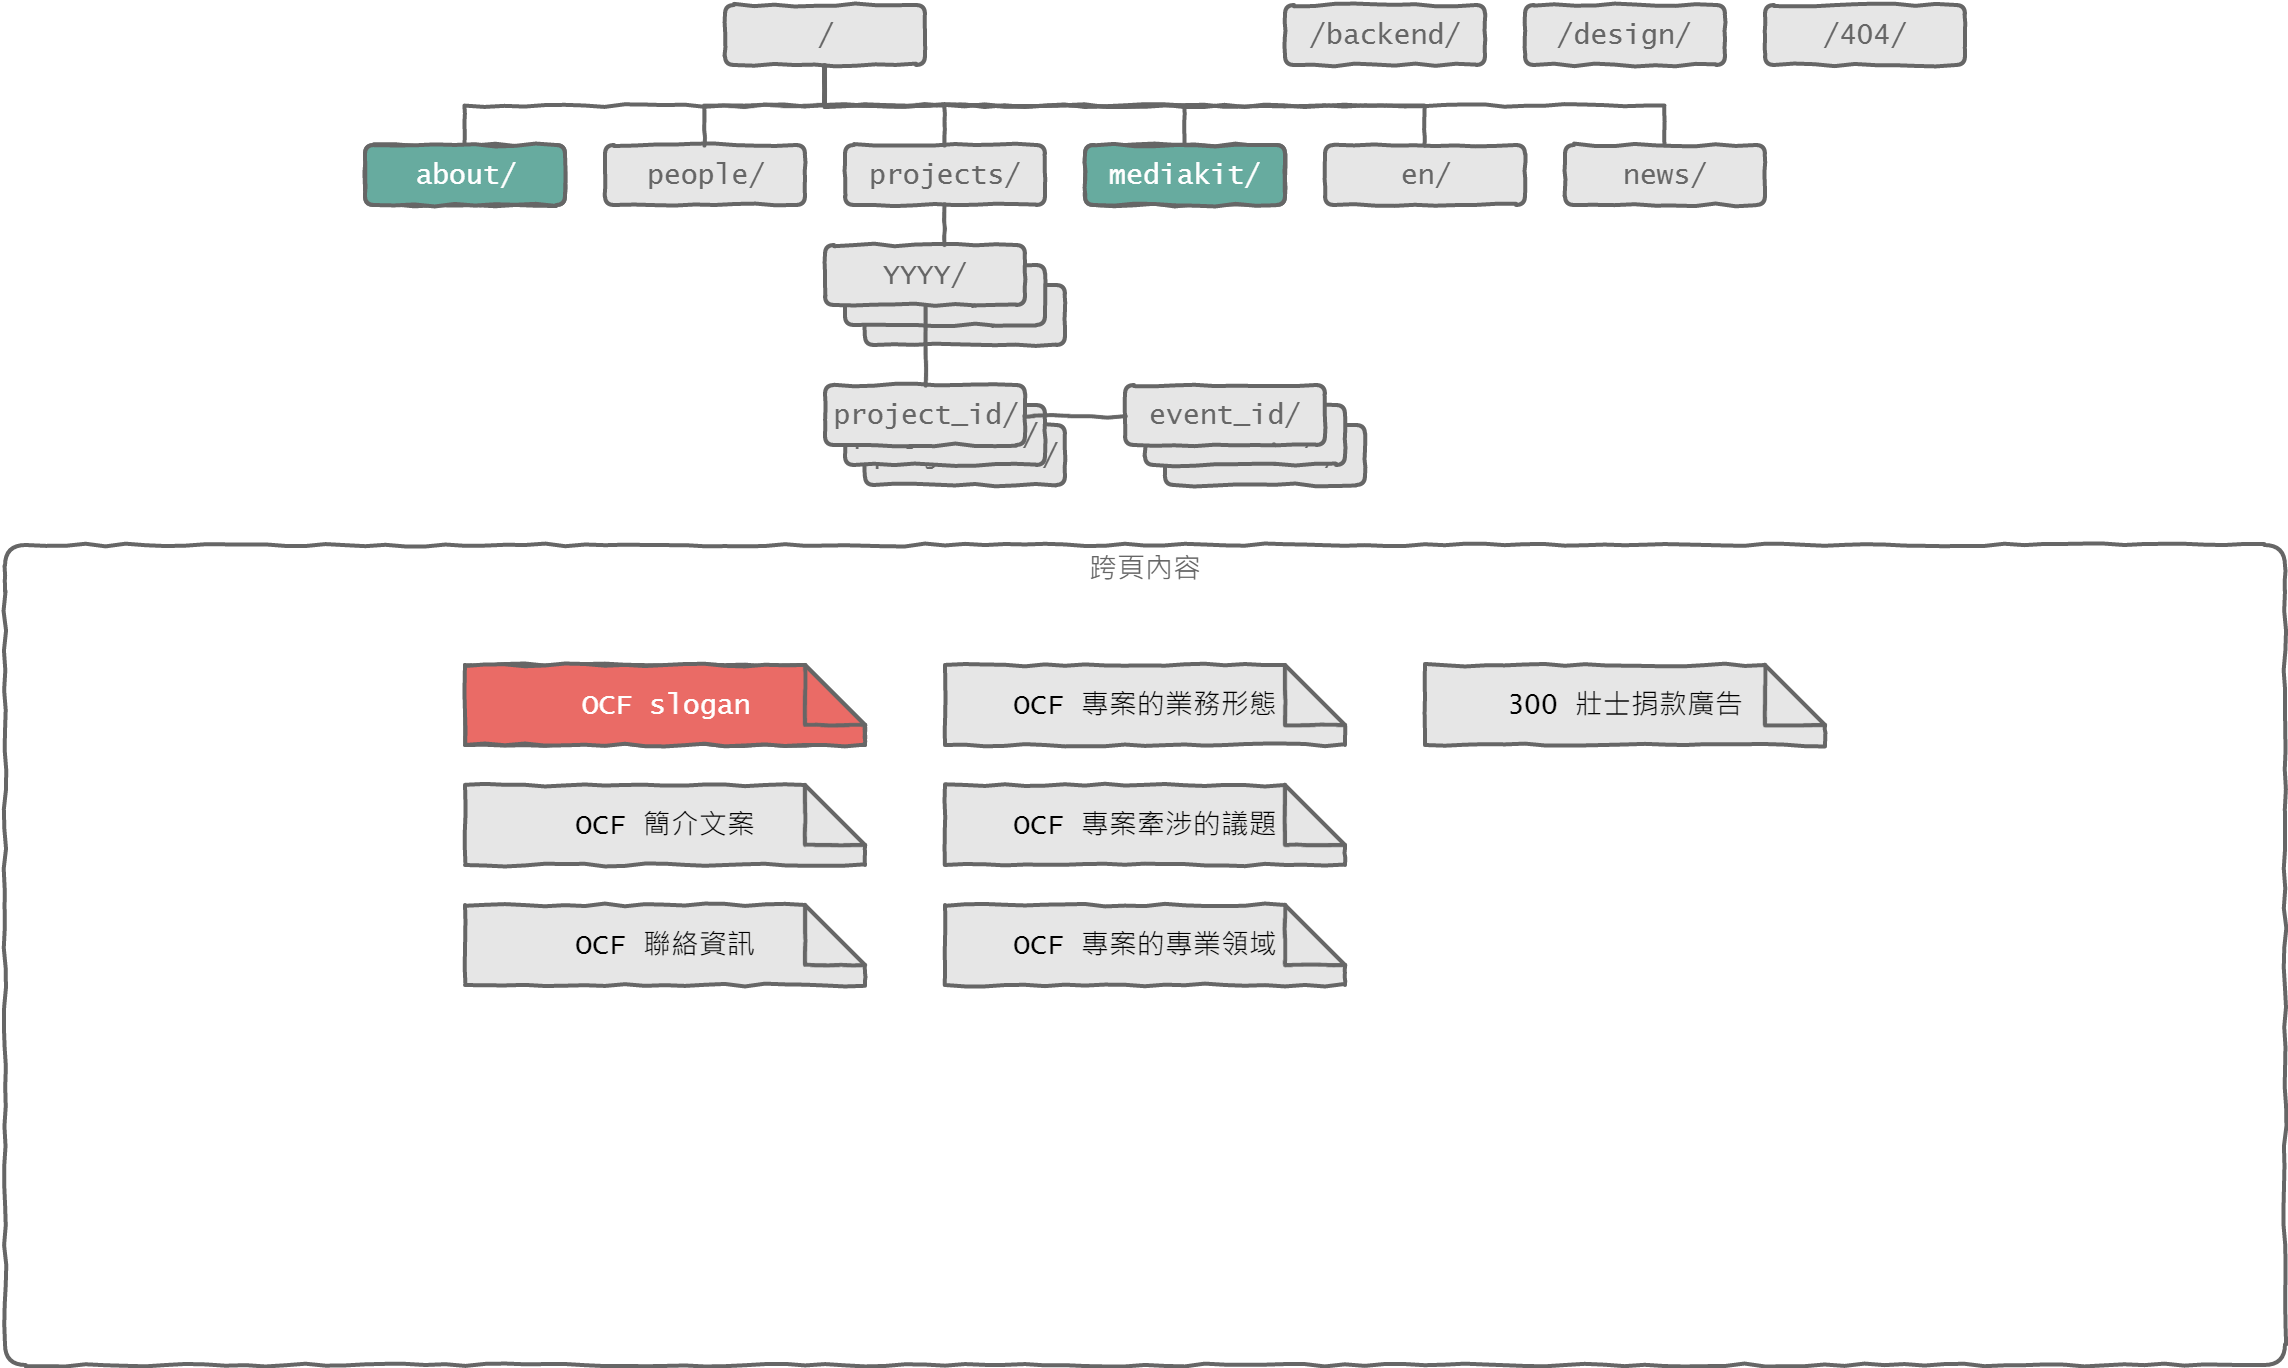

The diagram above was exported from draw.io. Its source (the exported page's mxGraphModel, read from the mxfile embedded in the PNG):
<mxGraphModel dx="1432" dy="765" grid="1" gridSize="10" guides="1" tooltips="1" connect="1" arrows="1" fold="1" page="1" pageScale="1" pageWidth="1280" pageHeight="720" math="0" shadow="0">
  <root>
    <mxCell id="0" />
    <mxCell id="1" value="sitemap" style="" parent="0" />
    <mxCell id="354331f707e221d0-156" value="/" style="whiteSpace=wrap;html=1;rounded=1;shadow=0;glass=0;comic=1;startSize=23;strokeColor=#666666;strokeWidth=2;fillColor=#E6E6E6;fontFamily=Lucida Console;fontSize=14;fontColor=#666666;align=center;" vertex="1" parent="1">
      <mxGeometry x="430" y="20" width="100" height="30" as="geometry" />
    </mxCell>
    <mxCell id="354331f707e221d0-157" value="about/" style="whiteSpace=wrap;html=1;rounded=1;shadow=0;glass=0;comic=1;startSize=23;strokeColor=#666666;strokeWidth=2;fillColor=#E6E6E6;fontFamily=Lucida Console;fontSize=14;fontColor=#666666;align=center;" vertex="1" parent="1">
      <mxGeometry x="250" y="90" width="100" height="30" as="geometry" />
    </mxCell>
    <mxCell id="354331f707e221d0-158" value="people/" style="whiteSpace=wrap;html=1;rounded=1;shadow=0;glass=0;comic=1;startSize=23;strokeColor=#666666;strokeWidth=2;fillColor=#E6E6E6;fontFamily=Lucida Console;fontSize=14;fontColor=#666666;align=center;" vertex="1" parent="1">
      <mxGeometry x="370" y="90" width="100" height="30" as="geometry" />
    </mxCell>
    <mxCell id="354331f707e221d0-159" value="projects/" style="whiteSpace=wrap;html=1;rounded=1;shadow=0;glass=0;comic=1;startSize=23;strokeColor=#666666;strokeWidth=2;fillColor=#E6E6E6;fontFamily=Lucida Console;fontSize=14;fontColor=#666666;align=center;" vertex="1" parent="1">
      <mxGeometry x="490" y="90" width="100" height="30" as="geometry" />
    </mxCell>
    <mxCell id="354331f707e221d0-160" value="mediakit/" style="whiteSpace=wrap;html=1;rounded=1;shadow=0;glass=0;comic=1;startSize=23;strokeColor=#666666;strokeWidth=2;fillColor=#E6E6E6;fontFamily=Lucida Console;fontSize=14;fontColor=#666666;align=center;" vertex="1" parent="1">
      <mxGeometry x="610" y="90" width="100" height="30" as="geometry" />
    </mxCell>
    <mxCell id="354331f707e221d0-161" value="en/" style="whiteSpace=wrap;html=1;rounded=1;shadow=0;glass=0;comic=1;startSize=23;strokeColor=#666666;strokeWidth=2;fillColor=#E6E6E6;fontFamily=Lucida Console;fontSize=14;fontColor=#666666;align=center;" vertex="1" parent="1">
      <mxGeometry x="730" y="90" width="100" height="30" as="geometry" />
    </mxCell>
    <mxCell id="354331f707e221d0-162" value="news/" style="whiteSpace=wrap;html=1;rounded=1;shadow=0;glass=0;comic=1;startSize=23;strokeColor=#666666;strokeWidth=2;fillColor=#E6E6E6;fontFamily=Lucida Console;fontSize=14;fontColor=#666666;align=center;" vertex="1" parent="1">
      <mxGeometry x="850" y="90" width="100" height="30" as="geometry" />
    </mxCell>
    <mxCell id="354331f707e221d0-163" value="/backend/" style="whiteSpace=wrap;html=1;rounded=1;shadow=0;glass=0;comic=1;startSize=23;strokeColor=#666666;strokeWidth=2;fillColor=#E6E6E6;fontFamily=Lucida Console;fontSize=14;fontColor=#666666;align=center;" vertex="1" parent="1">
      <mxGeometry x="710" y="20" width="100" height="30" as="geometry" />
    </mxCell>
    <mxCell id="354331f707e221d0-164" value="/design/" style="whiteSpace=wrap;html=1;rounded=1;shadow=0;glass=0;comic=1;startSize=23;strokeColor=#666666;strokeWidth=2;fillColor=#E6E6E6;fontFamily=Lucida Console;fontSize=14;fontColor=#666666;align=center;" vertex="1" parent="1">
      <mxGeometry x="830" y="20" width="100" height="30" as="geometry" />
    </mxCell>
    <mxCell id="354331f707e221d0-165" value="/404/" style="whiteSpace=wrap;html=1;rounded=1;shadow=0;glass=0;comic=1;startSize=23;strokeColor=#666666;strokeWidth=2;fillColor=#E6E6E6;fontFamily=Lucida Console;fontSize=14;fontColor=#666666;align=center;" vertex="1" parent="1">
      <mxGeometry x="950" y="20" width="100" height="30" as="geometry" />
    </mxCell>
    <mxCell id="354331f707e221d0-176" value="" style="edgeStyle=orthogonalEdgeStyle;rounded=0;comic=1;html=1;exitX=0.5;exitY=1;entryX=0.5;entryY=0;labelBackgroundColor=none;startSize=23;endArrow=none;endFill=0;endSize=8;jettySize=auto;orthogonalLoop=1;strokeColor=#666666;strokeWidth=2;fontFamily=Lucida Console;fontSize=14;fontColor=#666666;" edge="1" parent="1" source="354331f707e221d0-156" target="354331f707e221d0-157">
      <mxGeometry relative="1" as="geometry" />
    </mxCell>
    <mxCell id="354331f707e221d0-177" value="" style="edgeStyle=orthogonalEdgeStyle;rounded=0;comic=1;html=1;exitX=0.5;exitY=1;entryX=0.5;entryY=0;labelBackgroundColor=none;startSize=23;endArrow=none;endFill=0;endSize=8;jettySize=auto;orthogonalLoop=1;strokeColor=#666666;strokeWidth=2;fontFamily=Lucida Console;fontSize=14;fontColor=#666666;" edge="1" parent="1" source="354331f707e221d0-156" target="354331f707e221d0-158">
      <mxGeometry relative="1" as="geometry" />
    </mxCell>
    <mxCell id="354331f707e221d0-180" value="" style="edgeStyle=orthogonalEdgeStyle;rounded=0;comic=1;html=1;exitX=0.5;exitY=1;entryX=0.5;entryY=0;labelBackgroundColor=none;startSize=23;endArrow=none;endFill=0;endSize=8;jettySize=auto;orthogonalLoop=1;strokeColor=#666666;strokeWidth=2;fontFamily=Lucida Console;fontSize=14;fontColor=#666666;" edge="1" parent="1" source="354331f707e221d0-156" target="354331f707e221d0-159">
      <mxGeometry relative="1" as="geometry" />
    </mxCell>
    <mxCell id="354331f707e221d0-181" value="" style="edgeStyle=orthogonalEdgeStyle;rounded=0;comic=1;html=1;exitX=0.5;exitY=1;entryX=0.5;entryY=0;labelBackgroundColor=none;startSize=23;endArrow=none;endFill=0;endSize=8;jettySize=auto;orthogonalLoop=1;strokeColor=#666666;strokeWidth=2;fontFamily=Lucida Console;fontSize=14;fontColor=#666666;" edge="1" parent="1" source="354331f707e221d0-156" target="354331f707e221d0-160">
      <mxGeometry relative="1" as="geometry" />
    </mxCell>
    <mxCell id="354331f707e221d0-182" value="" style="edgeStyle=orthogonalEdgeStyle;rounded=0;comic=1;html=1;exitX=0.5;exitY=1;entryX=0.5;entryY=0;labelBackgroundColor=none;startSize=23;endArrow=none;endFill=0;endSize=8;jettySize=auto;orthogonalLoop=1;strokeColor=#666666;strokeWidth=2;fontFamily=Lucida Console;fontSize=14;fontColor=#666666;" edge="1" parent="1" source="354331f707e221d0-156" target="354331f707e221d0-161">
      <mxGeometry relative="1" as="geometry" />
    </mxCell>
    <mxCell id="354331f707e221d0-183" value="" style="edgeStyle=orthogonalEdgeStyle;rounded=0;comic=1;html=1;exitX=0.5;exitY=1;labelBackgroundColor=none;startSize=23;endArrow=none;endFill=0;endSize=8;jettySize=auto;orthogonalLoop=1;strokeColor=#666666;strokeWidth=2;fontFamily=Lucida Console;fontSize=14;fontColor=#666666;" edge="1" parent="1" source="354331f707e221d0-156" target="354331f707e221d0-162">
      <mxGeometry relative="1" as="geometry" />
    </mxCell>
    <mxCell id="354331f707e221d0-174" value="" style="group;strokeColor=none;strokeWidth=2;fontSize=14;fontFamily=Lucida Console;" vertex="1" connectable="0" parent="1">
      <mxGeometry x="480" y="120" width="120" height="70" as="geometry" />
    </mxCell>
    <mxCell id="354331f707e221d0-168" value="YYYY/" style="whiteSpace=wrap;html=1;rounded=1;shadow=0;glass=0;comic=1;startSize=23;strokeColor=#666666;strokeWidth=2;fillColor=#E6E6E6;fontFamily=Lucida Console;fontSize=14;fontColor=#666666;align=center;" vertex="1" parent="354331f707e221d0-174">
      <mxGeometry x="20" y="40" width="100" height="30" as="geometry" />
    </mxCell>
    <mxCell id="354331f707e221d0-170" value="YYYY/" style="whiteSpace=wrap;html=1;rounded=1;shadow=0;glass=0;comic=1;startSize=23;strokeColor=#666666;strokeWidth=2;fillColor=#E6E6E6;fontFamily=Lucida Console;fontSize=14;fontColor=#666666;align=center;" vertex="1" parent="354331f707e221d0-174">
      <mxGeometry x="10" y="30" width="100" height="30" as="geometry" />
    </mxCell>
    <mxCell id="354331f707e221d0-171" value="YYYY/" style="whiteSpace=wrap;html=1;rounded=1;shadow=0;glass=0;comic=1;startSize=23;strokeColor=#666666;strokeWidth=2;fillColor=#E6E6E6;fontFamily=Lucida Console;fontSize=14;fontColor=#666666;align=center;" vertex="1" parent="354331f707e221d0-174">
      <mxGeometry y="20" width="100" height="30" as="geometry" />
    </mxCell>
    <mxCell id="354331f707e221d0-186" value="" style="edgeStyle=orthogonalEdgeStyle;rounded=0;comic=1;html=1;exitX=0.75;exitY=1;entryX=0.75;entryY=1;labelBackgroundColor=none;startSize=23;endArrow=none;endFill=0;endSize=8;jettySize=auto;orthogonalLoop=1;strokeColor=#666666;strokeWidth=2;fontFamily=Lucida Console;fontSize=14;fontColor=#666666;" edge="1" parent="354331f707e221d0-174" source="354331f707e221d0-171" target="354331f707e221d0-171">
      <mxGeometry relative="1" as="geometry" />
    </mxCell>
    <mxCell id="354331f707e221d0-184" value="" style="edgeStyle=orthogonalEdgeStyle;rounded=0;comic=1;html=1;exitX=0.5;exitY=1;labelBackgroundColor=none;startSize=23;endArrow=none;endFill=0;endSize=8;jettySize=auto;orthogonalLoop=1;strokeColor=#666666;strokeWidth=2;fontFamily=Lucida Console;fontSize=14;fontColor=#666666;" edge="1" parent="1" source="354331f707e221d0-159" target="354331f707e221d0-171">
      <mxGeometry relative="1" as="geometry">
        <Array as="points">
          <mxPoint x="540" y="150" />
          <mxPoint x="530" y="150" />
        </Array>
      </mxGeometry>
    </mxCell>
    <mxCell id="354331f707e221d0-175" value="" style="group;strokeColor=none;strokeWidth=2;fontSize=14;fontFamily=Lucida Console;" vertex="1" connectable="0" parent="1">
      <mxGeometry x="480" y="210" width="120" height="60" as="geometry" />
    </mxCell>
    <mxCell id="354331f707e221d0-167" value="project_id/" style="whiteSpace=wrap;html=1;rounded=1;shadow=0;glass=0;comic=1;startSize=23;strokeColor=#666666;strokeWidth=2;fillColor=#E6E6E6;fontFamily=Lucida Console;fontSize=14;fontColor=#666666;align=center;" vertex="1" parent="354331f707e221d0-175">
      <mxGeometry x="20" y="20" width="100" height="30" as="geometry" />
    </mxCell>
    <mxCell id="354331f707e221d0-172" value="project_id/" style="whiteSpace=wrap;html=1;rounded=1;shadow=0;glass=0;comic=1;startSize=23;strokeColor=#666666;strokeWidth=2;fillColor=#E6E6E6;fontFamily=Lucida Console;fontSize=14;fontColor=#666666;align=center;" vertex="1" parent="354331f707e221d0-175">
      <mxGeometry x="10" y="10" width="100" height="30" as="geometry" />
    </mxCell>
    <mxCell id="354331f707e221d0-173" value="project_id/" style="whiteSpace=wrap;html=1;rounded=1;shadow=0;glass=0;comic=1;startSize=23;strokeColor=#666666;strokeWidth=2;fillColor=#E6E6E6;fontFamily=Lucida Console;fontSize=14;fontColor=#666666;align=center;" vertex="1" parent="354331f707e221d0-175">
      <mxGeometry width="100" height="30" as="geometry" />
    </mxCell>
    <mxCell id="354331f707e221d0-185" value="" style="edgeStyle=orthogonalEdgeStyle;rounded=0;comic=1;html=1;exitX=0.5;exitY=1;entryX=0.5;entryY=0;labelBackgroundColor=none;startSize=23;endArrow=none;endFill=0;endSize=8;jettySize=auto;orthogonalLoop=1;strokeColor=#666666;strokeWidth=2;fontFamily=Lucida Console;fontSize=14;fontColor=#666666;" edge="1" parent="1" source="354331f707e221d0-171" target="354331f707e221d0-173">
      <mxGeometry relative="1" as="geometry" />
    </mxCell>
    <mxCell id="502146218063221f-1" value="" style="group;strokeColor=none;strokeWidth=2;fontSize=14;fontFamily=Lucida Console;" vertex="1" connectable="0" parent="1">
      <mxGeometry x="630" y="190" width="120" height="70" as="geometry" />
    </mxCell>
    <mxCell id="502146218063221f-2" value="event_id/" style="whiteSpace=wrap;html=1;rounded=1;shadow=0;glass=0;comic=1;startSize=23;strokeColor=#666666;strokeWidth=2;fillColor=#E6E6E6;fontFamily=Lucida Console;fontSize=14;fontColor=#666666;align=center;" vertex="1" parent="502146218063221f-1">
      <mxGeometry x="20" y="40" width="100" height="30" as="geometry" />
    </mxCell>
    <mxCell id="502146218063221f-3" value="event_id/" style="whiteSpace=wrap;html=1;rounded=1;shadow=0;glass=0;comic=1;startSize=23;strokeColor=#666666;strokeWidth=2;fillColor=#E6E6E6;fontFamily=Lucida Console;fontSize=14;fontColor=#666666;align=center;" vertex="1" parent="502146218063221f-1">
      <mxGeometry x="10" y="30" width="100" height="30" as="geometry" />
    </mxCell>
    <mxCell id="502146218063221f-4" value="event_id/" style="whiteSpace=wrap;html=1;rounded=1;shadow=0;glass=0;comic=1;startSize=23;strokeColor=#666666;strokeWidth=2;fillColor=#E6E6E6;fontFamily=Lucida Console;fontSize=14;fontColor=#666666;align=center;" vertex="1" parent="502146218063221f-1">
      <mxGeometry y="20" width="100" height="30" as="geometry" />
    </mxCell>
    <mxCell id="502146218063221f-5" value="" style="edgeStyle=orthogonalEdgeStyle;rounded=0;comic=1;html=1;exitX=0.75;exitY=1;entryX=0.75;entryY=1;labelBackgroundColor=none;startSize=23;endArrow=none;endFill=0;endSize=8;jettySize=auto;orthogonalLoop=1;strokeColor=#666666;strokeWidth=2;fontFamily=Lucida Console;fontSize=14;fontColor=#666666;" edge="1" parent="502146218063221f-1" source="502146218063221f-4" target="502146218063221f-4">
      <mxGeometry relative="1" as="geometry" />
    </mxCell>
    <mxCell id="502146218063221f-6" value="" style="edgeStyle=orthogonalEdgeStyle;rounded=0;comic=1;html=1;exitX=1;exitY=0.5;entryX=0;entryY=0.5;labelBackgroundColor=none;startSize=23;endArrow=none;endFill=0;endSize=8;jettySize=auto;orthogonalLoop=1;strokeColor=#666666;strokeWidth=2;fontFamily=Lucida Console;fontSize=14;fontColor=#666666;" edge="1" parent="1" source="354331f707e221d0-173" target="502146218063221f-4">
      <mxGeometry x="540" y="180" as="geometry">
        <mxPoint x="540" y="180" as="sourcePoint" />
        <mxPoint x="540" y="220" as="targetPoint" />
        <Array as="points">
          <mxPoint x="585" y="225" />
          <mxPoint x="585" y="225" />
        </Array>
      </mxGeometry>
    </mxCell>
    <mxCell id="354331f707e221d0-346" value="content" style="" parent="0" />
    <mxCell id="354331f707e221d0-366" value="&lt;font style=&quot;font-size: 14px&quot;&gt;跨頁內容&lt;/font&gt;" style="swimlane;whiteSpace=wrap;html=1;rounded=1;shadow=0;glass=0;comic=1;startSize=23;strokeColor=#666666;strokeWidth=2;fillColor=none;fontFamily=Lucida Console;fontSize=14;fontColor=#666666;align=center;fontStyle=0;swimlaneLine=0;" vertex="1" parent="354331f707e221d0-346">
      <mxGeometry x="70" y="290" width="1140" height="410" as="geometry">
        <mxRectangle x="550" y="250" width="100" height="23" as="alternateBounds" />
      </mxGeometry>
    </mxCell>
    <mxCell id="354331f707e221d0-365" value="&lt;div&gt;&lt;font style=&quot;font-size: 14px&quot;&gt;300 壯士捐款廣告&lt;/font&gt;&lt;/div&gt;" style="shape=note;whiteSpace=wrap;html=1;comic=1;strokeColor=#666666;strokeWidth=2;fillColor=#E6E6E6;fontFamily=Lucida Console;fontSize=14;fontColor=#000000;align=center;verticalAlign=middle;gradientColor=none;rounded=1;shadow=0;glass=0;startSize=23;" vertex="1" parent="354331f707e221d0-366">
      <mxGeometry x="710" y="60" width="200" height="40" as="geometry" />
    </mxCell>
    <mxCell id="354331f707e221d0-362" value="&lt;div&gt;&lt;font style=&quot;font-size: 14px&quot;&gt;OCF 專案的業務形態&lt;/font&gt;&lt;/div&gt;" style="shape=note;whiteSpace=wrap;html=1;comic=1;strokeColor=#666666;strokeWidth=2;fillColor=#E6E6E6;fontFamily=Lucida Console;fontSize=14;fontColor=#000000;align=center;verticalAlign=middle;gradientColor=none;rounded=1;shadow=0;glass=0;startSize=23;" vertex="1" parent="354331f707e221d0-366">
      <mxGeometry x="470" y="60" width="200" height="40" as="geometry" />
    </mxCell>
    <mxCell id="354331f707e221d0-363" value="&lt;div&gt;OCF 專案牽涉的議題&lt;/div&gt;" style="shape=note;whiteSpace=wrap;html=1;comic=1;strokeColor=#666666;strokeWidth=2;fillColor=#E6E6E6;fontFamily=Lucida Console;fontSize=14;fontColor=#000000;align=center;verticalAlign=middle;gradientColor=none;rounded=1;shadow=0;glass=0;startSize=23;" vertex="1" parent="354331f707e221d0-366">
      <mxGeometry x="470" y="120" width="200" height="40" as="geometry" />
    </mxCell>
    <mxCell id="354331f707e221d0-364" value="&lt;div&gt;&lt;font style=&quot;font-size: 14px&quot;&gt;OCF 專案的專業領域&lt;/font&gt;&lt;/div&gt;" style="shape=note;whiteSpace=wrap;html=1;comic=1;strokeColor=#666666;strokeWidth=2;fillColor=#E6E6E6;fontFamily=Lucida Console;fontSize=14;fontColor=#000000;align=center;verticalAlign=middle;gradientColor=none;rounded=1;shadow=0;glass=0;startSize=23;" vertex="1" parent="354331f707e221d0-366">
      <mxGeometry x="470" y="180" width="200" height="40" as="geometry" />
    </mxCell>
    <mxCell id="354331f707e221d0-361" value="&lt;div&gt;&lt;font style=&quot;font-size: 14px&quot;&gt;OCF 聯絡資訊&lt;/font&gt;&lt;/div&gt;" style="shape=note;whiteSpace=wrap;html=1;comic=1;strokeColor=#666666;strokeWidth=2;fillColor=#E6E6E6;fontFamily=Lucida Console;fontSize=14;fontColor=#000000;align=center;verticalAlign=middle;gradientColor=none;rounded=1;shadow=0;glass=0;startSize=23;" vertex="1" parent="354331f707e221d0-366">
      <mxGeometry x="230" y="180" width="200" height="40" as="geometry" />
    </mxCell>
    <mxCell id="354331f707e221d0-347" value="&lt;div&gt;&lt;font style=&quot;font-size: 14px&quot;&gt;OCF 簡介文案&lt;/font&gt;&lt;/div&gt;" style="shape=note;whiteSpace=wrap;html=1;comic=1;strokeColor=#666666;strokeWidth=2;fillColor=#E6E6E6;fontFamily=Lucida Console;fontSize=14;fontColor=#000000;align=center;verticalAlign=middle;gradientColor=none;rounded=1;shadow=0;glass=0;startSize=23;" vertex="1" parent="354331f707e221d0-366">
      <mxGeometry x="230" y="120" width="200" height="40" as="geometry" />
    </mxCell>
    <mxCell id="354331f707e221d0-360" value="&lt;div&gt;&lt;font style=&quot;font-size: 14px&quot;&gt;OCF slogan&lt;/font&gt;&lt;/div&gt;" style="shape=note;whiteSpace=wrap;html=1;comic=1;strokeColor=#666666;strokeWidth=2;fillColor=#E6E6E6;fontFamily=Lucida Console;fontSize=14;fontColor=#000000;align=center;verticalAlign=middle;gradientColor=none;rounded=1;shadow=0;glass=0;startSize=23;" vertex="1" parent="354331f707e221d0-366">
      <mxGeometry x="230" y="60" width="200" height="40" as="geometry" />
    </mxCell>
    <mxCell id="354331f707e221d0-413" value="slogan" parent="0" />
    <mxCell id="354331f707e221d0-414" value="about/" style="whiteSpace=wrap;html=1;rounded=1;shadow=0;glass=0;comic=1;startSize=23;strokeColor=#666666;strokeWidth=2;fillColor=#67AB9F;fontFamily=Lucida Console;fontSize=14;fontColor=#FFFFFF;align=center;" vertex="1" parent="354331f707e221d0-413">
      <mxGeometry x="250" y="90" width="100" height="30" as="geometry" />
    </mxCell>
    <mxCell id="354331f707e221d0-415" value="&lt;div&gt;&lt;font style=&quot;font-size: 14px&quot;&gt;OCF slogan&lt;/font&gt;&lt;/div&gt;" style="shape=note;whiteSpace=wrap;html=1;comic=1;strokeColor=#666666;strokeWidth=2;fillColor=#EA6B66;fontFamily=Lucida Console;fontSize=14;fontColor=#FFFFFF;align=center;verticalAlign=middle;gradientColor=none;rounded=1;shadow=0;glass=0;startSize=23;" vertex="1" parent="354331f707e221d0-413">
      <mxGeometry x="300" y="350" width="200" height="40" as="geometry" />
    </mxCell>
    <mxCell id="354331f707e221d0-448" value="mediakit/" style="whiteSpace=wrap;html=1;rounded=1;shadow=0;glass=0;comic=1;startSize=23;strokeColor=#666666;strokeWidth=2;fillColor=#67AB9F;fontFamily=Lucida Console;fontSize=14;fontColor=#FFFFFF;align=center;" vertex="1" parent="354331f707e221d0-413">
      <mxGeometry x="610" y="90" width="100" height="30" as="geometry" />
    </mxCell>
  </root>
</mxGraphModel>